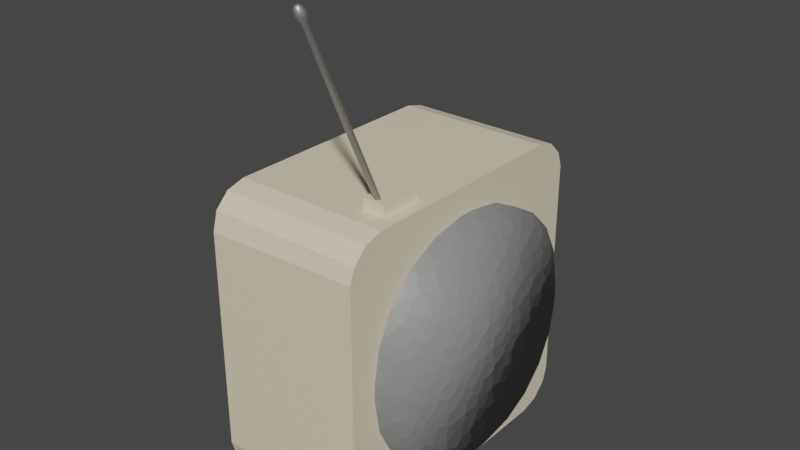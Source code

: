 # Source: radio.blend  (saved by Blender 3.5.10; exported with 4.5.12 LTS)
import bpy
from mathutils import Matrix  # noqa: F401  (used for matrix-valued properties, if any)

bpy.ops.wm.read_factory_settings(use_empty=True)
scene = bpy.context.scene
scene.name = 'Scene'

# ---- collections
col_collection = bpy.data.collections.new('Collection'); scene.collection.children.link(col_collection)

# ---- materials (node trees are filled in below, after node groups)
mat_material = bpy.data.materials.new('Material')
mat_material.alpha_threshold = 0.0
mat_material.use_transparent_shadow = False
mat_material.roughness = 0.5
mat_material.line_color = (0.0, 0.0, 0.0, 1.0)
mat_material_001 = bpy.data.materials.new('Material.001')
mat_material_001.use_transparent_shadow = False
mat_material_002 = bpy.data.materials.new('Material.002')
mat_material_002.use_transparent_shadow = False

# ---- material node trees
mat_material.use_nodes = True; mat_material.node_tree.nodes.clear()
_N = mat_material.node_tree.nodes; _L = mat_material.node_tree.links
n0 = _N.new('ShaderNodeOutputMaterial'); n0.name = 'Material Output'; n0.location = (300, 300)
n1 = _N.new('ShaderNodeBsdfPrincipled'); n1.name = 'Principled BSDF'; n1.location = (10, 300)
n1.distribution = 'GGX'
n1.subsurface_method = 'RANDOM_WALK_SKIN'
n1.inputs[0].default_value = (0.5277, 0.5277, 0.5277, 1.0)
n1.inputs[1].default_value = 0.7638
n1.inputs[3].default_value = 1.45
n1.inputs[27].default_value = (0.0, 0.0, 0.0, 1.0)
n1.inputs[28].default_value = 1.0
_L.new(n1.outputs[0], n0.inputs[0])
n0.is_active_output = True
mat_material_001.use_nodes = True; mat_material_001.node_tree.nodes.clear()
_N = mat_material_001.node_tree.nodes; _L = mat_material_001.node_tree.links
n0 = _N.new('ShaderNodeBsdfPrincipled'); n0.name = 'Principled BSDF'; n0.location = (10, 300)
n0.distribution = 'GGX'
n0.subsurface_method = 'RANDOM_WALK_SKIN'
n0.inputs[0].default_value = (0.8, 0.706, 0.5128, 1.0)
n0.inputs[3].default_value = 1.45
n0.inputs[27].default_value = (0.0, 0.0, 0.0, 1.0)
n0.inputs[28].default_value = 1.0
n1 = _N.new('ShaderNodeOutputMaterial'); n1.name = 'Material Output'; n1.location = (300, 300)
_L.new(n0.outputs[0], n1.inputs[0])
n1.is_active_output = True
mat_material_002.use_nodes = True; mat_material_002.node_tree.nodes.clear()
_N = mat_material_002.node_tree.nodes; _L = mat_material_002.node_tree.links
n0 = _N.new('ShaderNodeBsdfPrincipled'); n0.name = 'Principled BSDF'; n0.location = (10, 300)
n0.distribution = 'GGX'
n0.subsurface_method = 'RANDOM_WALK_SKIN'
n0.inputs[0].default_value = (0.233, 0.233, 0.233, 1.0)
n0.inputs[3].default_value = 1.45
n0.inputs[27].default_value = (0.0, 0.0, 0.0, 1.0)
n0.inputs[28].default_value = 1.0
n1 = _N.new('ShaderNodeOutputMaterial'); n1.name = 'Material Output'; n1.location = (300, 300)
n2 = _N.new('ShaderNodeTexVoronoi'); n2.name = 'Voronoi Texture'; n2.location = (-180, -120)
n2.inputs[2].default_value = 10.7
n3 = _N.new('ShaderNodeNewGeometry'); n3.name = 'Geometry'; n3.location = (-370, -200)
_L.new(n0.outputs[0], n1.inputs[0])
_L.new(n2.outputs[2], n0.inputs[5])
_L.new(n3.outputs[0], n2.inputs[0])
n1.is_active_output = True

# ---- world
world_world = bpy.data.worlds.new('World'); scene.world = world_world
world_world.use_nodes = True; world_world.node_tree.nodes.clear()
_N = world_world.node_tree.nodes; _L = world_world.node_tree.links
n0 = _N.new('ShaderNodeOutputWorld'); n0.name = 'World Output'; n0.location = (300, 300)
n1 = _N.new('ShaderNodeBackground'); n1.name = 'Background'; n1.location = (10, 300)
n1.inputs[0].default_value = (0.05088, 0.05088, 0.05088, 1.0)
_L.new(n1.outputs[0], n0.inputs[0])
n0.is_active_output = True
world_world.color = (0.05088, 0.05088, 0.05088)
world_world.use_sun_shadow = False
world_world.sun_shadow_jitter_overblur = 0.0

# ---- meshes
me_cube = bpy.data.meshes.new('Cube')
me_cube.from_pydata([(0.5236, 0.9075, 0.9097), (0.5236, 0.0535, 0.8196), (0.5236, 0.8196, 0.0535), (0.5236, 0.7872, 0.8768), (0.5236, 0.7164, 0.8605), (0.5236, 0.8148, 0.8558), (0.5236, 0.7842, 0.8331), (0.5236, 0.7361, 0.8147), (0.5236, 0.8347, 0.7565), (0.5236, 0.8025, 0.7523), (0.5236, 0.7535, 0.7561), (0.5236, 0.2892, 0.7787), (0.5236, 0.5023, 0.6714), (0.5236, 0.3144, 0.8424), (0.5236, 0.4697, 0.7896), (0.5236, 0.6064, 0.7077), (0.5236, 0.5647, 0.8617), (0.5236, 0.6313, 0.8021), (0.5236, 0.6914, 0.7458), (0.5236, 0.843, 0.3129), (0.5236, 0.8601, 0.5568), (0.5236, 0.7787, 0.2892), (0.5236, 0.7867, 0.4621), (0.5236, 0.8074, 0.6276), (0.5236, 0.6714, 0.5023), (0.5236, 0.7139, 0.6052), (0.5236, 0.7495, 0.6883), (0.5236, 0.8196, -0.0535), (0.5236, 0.0535, -0.8196), (0.5236, 0.9075, -0.9098), (0.5236, 0.7787, -0.2892), (0.5236, 0.6714, -0.5023), (0.5236, 0.843, -0.3129), (0.5236, 0.791, -0.4634), (0.5236, 0.7157, -0.6057), (0.5236, 0.8601, -0.5568), (0.5236, 0.8082, -0.6278), (0.5236, 0.7496, -0.6884), (0.5236, 0.3144, -0.8424), (0.5236, 0.5647, -0.8617), (0.5236, 0.2892, -0.7787), (0.5236, 0.4681, -0.7851), (0.5236, 0.6311, -0.8012), (0.5236, 0.5023, -0.6714), (0.5236, 0.6059, -0.706), (0.5236, 0.6913, -0.7458), (0.5236, 0.8148, -0.8561), (0.5236, 0.8348, -0.7567), (0.5236, 0.7872, -0.8768), (0.5236, 0.7818, -0.8351), (0.5236, 0.8019, -0.7536), (0.5236, 0.7163, -0.8605), (0.5236, 0.7349, -0.8154), (0.5236, 0.7535, -0.7562), (0.5236, -0.8196, 0.0535), (0.5236, -0.0535, 0.8196), (0.5236, -0.9075, 0.9098), (0.5236, -0.7787, 0.2892), (0.5236, -0.6714, 0.5023), (0.5236, -0.843, 0.3129), (0.5236, -0.791, 0.4634), (0.5236, -0.7157, 0.6057), (0.5236, -0.8601, 0.5568), (0.5236, -0.8082, 0.6278), (0.5236, -0.7496, 0.6884), (0.5236, -0.3144, 0.8424), (0.5236, -0.5647, 0.8617), (0.5236, -0.2892, 0.7787), (0.5236, -0.4681, 0.7851), (0.5236, -0.6311, 0.8012), (0.5236, -0.5023, 0.6714), (0.5236, -0.6059, 0.706), (0.5236, -0.6913, 0.7458), (0.5236, -0.8148, 0.8561), (0.5236, -0.8348, 0.7567), (0.5236, -0.7872, 0.8768), (0.5236, -0.7818, 0.8351), (0.5236, -0.8019, 0.7536), (0.5236, -0.7163, 0.8605), (0.5236, -0.7349, 0.8154), (0.5236, -0.7535, 0.7562), (0.5236, -0.9075, -0.9097), (0.5236, -0.0535, -0.8196), (0.5236, -0.8196, -0.0535), (0.5236, -0.7872, -0.8768), (0.5236, -0.7164, -0.8605), (0.5236, -0.8148, -0.8558), (0.5236, -0.7842, -0.8331), (0.5236, -0.7361, -0.8147), (0.5236, -0.8347, -0.7565), (0.5236, -0.8025, -0.7523), (0.5236, -0.7535, -0.7561), (0.5236, -0.2892, -0.7787), (0.5236, -0.5023, -0.6714), (0.5236, -0.3144, -0.8424), (0.5236, -0.4697, -0.7896), (0.5236, -0.6064, -0.7077), (0.5236, -0.5647, -0.8617), (0.5236, -0.6313, -0.8021), (0.5236, -0.6914, -0.7458), (0.5236, -0.843, -0.3129), (0.5236, -0.8601, -0.5568), (0.5236, -0.7787, -0.2892), (0.5236, -0.7867, -0.4621), (0.5236, -0.8074, -0.6276), (0.5236, -0.6714, -0.5023), (0.5236, -0.7139, -0.6052), (0.5236, -0.7495, -0.6883), (0.705, 0.6081, 0.4566), (0.6536, 0.6714, 0.5023), (0.6536, 0.5023, 0.6714), (0.705, 0.4566, 0.6081), (0.705, 0.2647, 0.7047), (0.6536, 0.2892, 0.7787), (0.6536, 0.0535, 0.8196), (0.705, 0.04686, 0.7425), (0.705, 0.7047, 0.2647), (0.6536, 0.7787, 0.2892), (0.705, 0.7425, 0.04686), (0.6536, 0.8196, 0.0535), (0.6536, 0.8196, -0.0535), (0.705, 0.7425, -0.04686), (0.6536, 0.7787, -0.2892), (0.705, 0.7047, -0.2647), (0.6536, 0.6714, -0.5023), (0.705, 0.6081, -0.4566), (0.705, 0.4566, -0.6081), (0.6536, 0.5023, -0.6714), (0.6536, 0.2892, -0.7787), (0.705, 0.2647, -0.7047), (0.705, 0.04686, -0.7425), (0.6536, 0.0535, -0.8196), (0.6536, -0.8196, 0.0535), (0.705, -0.7425, 0.04686), (0.705, -0.7047, 0.2647), (0.6536, -0.7787, 0.2892), (0.705, -0.6081, 0.4566), (0.6536, -0.6714, 0.5023), (0.705, -0.4566, 0.6081), (0.6536, -0.5023, 0.6714), (0.6536, -0.2892, 0.7787), (0.705, -0.2647, 0.7047), (0.705, -0.04686, 0.7425), (0.6536, -0.0535, 0.8196), (0.6536, -0.0535, -0.8196), (0.705, -0.04686, -0.7425), (0.705, -0.2647, -0.7047), (0.6536, -0.2892, -0.7787), (0.705, -0.4566, -0.6081), (0.6536, -0.5023, -0.6714), (0.705, -0.6081, -0.4566), (0.6536, -0.6714, -0.5023), (0.6536, -0.7787, -0.2892), (0.705, -0.7047, -0.2647), (0.705, -0.7425, -0.04686), (0.6536, -0.8196, -0.0535), (0.2811, -0.3299, 1.0), (-0.5236, 1.0, 0.7466), (-0.5236, 0.8733, 0.9661), (-0.5236, 0.9661, 0.8733), (-0.5236, 1.0, -0.7466), (-0.5236, 0.7466, -1.0), (-0.5236, 0.9661, -0.8733), (-0.5236, 0.8733, -0.9661), (-0.5236, -1.0, 0.7466), (0.2811, -0.6185, 1.0), (-0.5236, -0.9661, 0.8733), (-0.5236, -0.8733, 0.9661), (-0.5236, -0.7466, -1.0), (-0.5236, -1.0, -0.7466), (-0.5236, -0.8733, -0.9661), (-0.5236, -0.9661, -0.8733), (0.5236, 1.0, 0.7749), (0.4282, -0.3299, 1.0), (0.5236, 0.9075, 0.9097), (0.5236, 0.9661, 0.8756), (0.5236, 0.8733, 0.9661), (0.5236, 0.7466, -1.001), (0.5236, 1.0, -0.775), (0.5236, 0.9075, -0.9098), (0.5236, 0.8733, -0.9661), (0.5236, 0.9661, -0.8756), (0.4282, -0.6185, 1.0), (0.5236, -1.0, 0.775), (0.5236, -0.9075, 0.9098), (0.5236, -0.8733, 0.9661), (0.5236, -0.9661, 0.8756), (0.5236, -1.0, -0.7749), (0.5236, -0.7466, -1.001), (0.5236, -0.9075, -0.9097), (0.5236, -0.9661, -0.8755), (0.5236, -0.8733, -0.9661), (0.5236, -0.7466, 1.001), (-0.5236, -0.7466, 1.0), (-0.5236, 0.7466, 1.0), (0.5236, 0.7466, 1.001), (0.4282, -0.6185, 1.075), (0.2811, -0.6185, 1.075), (0.2811, -0.3299, 1.075), (0.4282, -0.3299, 1.075), (0.3537, -0.5613, 1.071), (0.367, -1.121, 2.26), (0.3577, -0.5617, 1.071), (0.371, -1.121, 2.259), (0.3615, -0.5629, 1.071), (0.3748, -1.122, 2.259), (0.3651, -0.5648, 1.071), (0.3783, -1.124, 2.258), (0.3681, -0.5673, 1.071), (0.3814, -1.126, 2.257), (0.3707, -0.5704, 1.071), (0.384, -1.129, 2.256), (0.3726, -0.5739, 1.071), (0.3859, -1.133, 2.255), (0.3737, -0.5777, 1.071), (0.387, -1.136, 2.254), (0.3741, -0.5817, 1.071), (0.3874, -1.14, 2.252), (0.3737, -0.5857, 1.071), (0.387, -1.144, 2.251), (0.3726, -0.5895, 1.071), (0.3859, -1.147, 2.249), (0.3707, -0.593, 1.071), (0.384, -1.15, 2.248), (0.3681, -0.5961, 1.071), (0.3814, -1.153, 2.247), (0.3651, -0.5987, 1.071), (0.3783, -1.156, 2.246), (0.3615, -0.6005, 1.071), (0.3748, -1.157, 2.245), (0.3577, -0.6017, 1.071), (0.371, -1.158, 2.245), (0.3537, -0.6021, 1.071), (0.367, -1.159, 2.245), (0.3498, -0.6017, 1.071), (0.363, -1.158, 2.245), (0.3459, -0.6005, 1.071), (0.3592, -1.157, 2.245), (0.3424, -0.5987, 1.071), (0.3557, -1.156, 2.246), (0.3393, -0.5961, 1.071), (0.3526, -1.153, 2.247), (0.3368, -0.593, 1.071), (0.3501, -1.15, 2.248), (0.3349, -0.5895, 1.071), (0.3482, -1.147, 2.249), (0.3337, -0.5857, 1.071), (0.347, -1.144, 2.251), (0.3333, -0.5817, 1.071), (0.3466, -1.14, 2.252), (0.3337, -0.5777, 1.071), (0.347, -1.136, 2.254), (0.3349, -0.5739, 1.071), (0.3482, -1.133, 2.255), (0.3368, -0.5704, 1.071), (0.3501, -1.129, 2.256), (0.3393, -0.5673, 1.071), (0.3526, -1.126, 2.257), (0.3424, -0.5648, 1.071), (0.3557, -1.124, 2.258), (0.3459, -0.5629, 1.071), (0.3592, -1.122, 2.259), (0.3498, -0.5617, 1.071), (0.363, -1.121, 2.259), (0.3661, -1.083, 2.18), (0.3701, -1.084, 2.18), (0.3739, -1.085, 2.179), (0.3775, -1.087, 2.179), (0.3805, -1.089, 2.178), (0.3831, -1.092, 2.177), (0.385, -1.095, 2.176), (0.3861, -1.099, 2.174), (0.3865, -1.102, 2.173), (0.3861, -1.106, 2.172), (0.385, -1.11, 2.17), (0.3831, -1.113, 2.169), (0.3805, -1.116, 2.168), (0.3775, -1.118, 2.167), (0.3739, -1.12, 2.167), (0.3701, -1.121, 2.166), (0.3661, -1.122, 2.166), (0.3622, -1.121, 2.166), (0.3583, -1.12, 2.167), (0.3548, -1.118, 2.167), (0.3517, -1.116, 2.168), (0.3492, -1.113, 2.169), (0.3473, -1.11, 2.17), (0.3461, -1.106, 2.172), (0.3457, -1.102, 2.173), (0.3461, -1.099, 2.174), (0.3473, -1.095, 2.176), (0.3492, -1.092, 2.177), (0.3517, -1.089, 2.178), (0.3548, -1.087, 2.179), (0.3583, -1.085, 2.179), (0.3622, -1.084, 2.18), (0.3668, -1.101, 2.239), (0.3664, -1.086, 2.207), (0.3666, -1.092, 2.224), (0.3721, -1.087, 2.206), (0.3725, -1.102, 2.239), (0.3727, -1.092, 2.223), (0.3775, -1.088, 2.206), (0.3779, -1.103, 2.238), (0.3787, -1.094, 2.223), (0.3825, -1.091, 2.205), (0.383, -1.106, 2.237), (0.3841, -1.097, 2.222), (0.3869, -1.094, 2.204), (0.3874, -1.109, 2.236), (0.3889, -1.1, 2.22), (0.3906, -1.098, 2.202), (0.391, -1.114, 2.234), (0.3928, -1.105, 2.219), (0.3933, -1.103, 2.2), (0.3937, -1.118, 2.232), (0.3957, -1.11, 2.217), (0.3949, -1.108, 2.198), (0.3953, -1.123, 2.231), (0.3975, -1.115, 2.215), (0.3955, -1.114, 2.197), (0.3958, -1.129, 2.229), (0.3981, -1.121, 2.213), (0.395, -1.119, 2.195), (0.3953, -1.134, 2.227), (0.3975, -1.127, 2.21), (0.3933, -1.124, 2.193), (0.3936, -1.139, 2.225), (0.3957, -1.132, 2.208), (0.3906, -1.129, 2.191), (0.3909, -1.144, 2.223), (0.3928, -1.138, 2.206), (0.387, -1.133, 2.189), (0.3873, -1.148, 2.222), (0.3889, -1.142, 2.205), (0.3826, -1.136, 2.188), (0.3829, -1.151, 2.22), (0.3841, -1.146, 2.203), (0.3776, -1.139, 2.187), (0.3778, -1.154, 2.219), (0.3786, -1.148, 2.202), (0.3721, -1.14, 2.187), (0.3724, -1.155, 2.219), (0.3727, -1.15, 2.202), (0.3664, -1.141, 2.186), (0.3668, -1.156, 2.219), (0.3666, -1.151, 2.202), (0.3607, -1.14, 2.187), (0.3611, -1.155, 2.219), (0.3604, -1.15, 2.202), (0.3552, -1.139, 2.187), (0.3557, -1.154, 2.219), (0.3545, -1.148, 2.202), (0.3502, -1.136, 2.188), (0.3506, -1.151, 2.22), (0.3491, -1.146, 2.203), (0.3458, -1.133, 2.189), (0.3462, -1.148, 2.221), (0.3443, -1.142, 2.205), (0.3422, -1.129, 2.191), (0.3426, -1.144, 2.223), (0.3403, -1.138, 2.206), (0.3395, -1.124, 2.193), (0.3399, -1.139, 2.225), (0.3374, -1.132, 2.208), (0.3379, -1.119, 2.195), (0.3382, -1.134, 2.227), (0.3356, -1.127, 2.21), (0.3373, -1.114, 2.196), (0.3376, -1.129, 2.229), (0.335, -1.121, 2.213), (0.3379, -1.108, 2.198), (0.3382, -1.123, 2.231), (0.3356, -1.115, 2.215), (0.3395, -1.103, 2.2), (0.3398, -1.118, 2.232), (0.3374, -1.11, 2.217), (0.3422, -1.098, 2.202), (0.3425, -1.114, 2.234), (0.3403, -1.105, 2.219), (0.3459, -1.094, 2.204), (0.3461, -1.109, 2.236), (0.3443, -1.1, 2.22), (0.3503, -1.091, 2.205), (0.3505, -1.106, 2.237), (0.349, -1.097, 2.222), (0.3553, -1.088, 2.206), (0.3556, -1.103, 2.238), (0.3545, -1.094, 2.223), (0.3607, -1.087, 2.206), (0.3611, -1.102, 2.238), (0.3604, -1.092, 2.223), (0.3684, -1.137, 2.264), (0.367, -1.137, 2.264), (0.3698, -1.137, 2.264), (0.3711, -1.138, 2.264), (0.3722, -1.139, 2.264), (0.3731, -1.14, 2.263), (0.3738, -1.141, 2.263), (0.3742, -1.142, 2.262), (0.3743, -1.144, 2.262), (0.3742, -1.145, 2.261), (0.3738, -1.146, 2.261), (0.3731, -1.147, 2.26), (0.3722, -1.148, 2.26), (0.3711, -1.149, 2.259), (0.3698, -1.15, 2.259), (0.3684, -1.15, 2.259), (0.367, -1.15, 2.259), (0.3656, -1.15, 2.259), (0.3642, -1.15, 2.259), (0.363, -1.149, 2.259), (0.3619, -1.148, 2.26), (0.3609, -1.147, 2.26), (0.3603, -1.146, 2.261), (0.3599, -1.145, 2.261), (0.3597, -1.144, 2.262), (0.3599, -1.142, 2.262), (0.3603, -1.141, 2.263), (0.3609, -1.14, 2.263), (0.3619, -1.139, 2.264), (0.363, -1.138, 2.264), (0.3642, -1.137, 2.264), (0.3656, -1.137, 2.264)], [], [(161, 177, 188, 168), (0, 5, 8, 20, 19, 2, 27, 32, 35, 47, 46, 29, 179, 178, 172, 174), (156, 165, 197, 198), (187, 183, 164, 169), (29, 48, 51, 39, 38, 28, 82, 94, 97, 85, 84, 81, 189, 188, 177, 179), (168, 170, 171, 169, 164, 166, 167, 193, 194, 158, 159, 157, 160, 162, 163, 161), (58, 57, 135, 137), (21, 24, 109, 117), (81, 86, 89, 101, 100, 83, 54, 59, 62, 74, 73, 56, 184, 183, 187, 189), (0, 3, 6, 5), (3, 4, 7, 6), (4, 16, 17, 7), (5, 6, 9, 8), (6, 7, 10, 9), (7, 17, 18, 10), (1, 11, 14, 13), (11, 12, 15, 14), (12, 24, 25, 15), (13, 14, 17, 16), (14, 15, 18, 17), (15, 25, 26, 18), (2, 19, 22, 21), (19, 20, 23, 22), (20, 8, 9, 23), (21, 22, 25, 24), (22, 23, 26, 25), (23, 9, 10, 26), (10, 18, 26), (27, 30, 33, 32), (30, 31, 34, 33), (31, 43, 44, 34), (32, 33, 36, 35), (33, 34, 37, 36), (34, 44, 45, 37), (28, 38, 41, 40), (38, 39, 42, 41), (39, 51, 52, 42), (40, 41, 44, 43), (41, 42, 45, 44), (42, 52, 53, 45), (29, 46, 49, 48), (46, 47, 50, 49), (47, 35, 36, 50), (48, 49, 52, 51), (49, 50, 53, 52), (50, 36, 37, 53), (37, 45, 53), (54, 57, 60, 59), (57, 58, 61, 60), (58, 70, 71, 61), (59, 60, 63, 62), (60, 61, 64, 63), (61, 71, 72, 64), (55, 65, 68, 67), (65, 66, 69, 68), (66, 78, 79, 69), (67, 68, 71, 70), (68, 69, 72, 71), (69, 79, 80, 72), (56, 73, 76, 75), (73, 74, 77, 76), (74, 62, 63, 77), (75, 76, 79, 78), (76, 77, 80, 79), (77, 63, 64, 80), (64, 72, 80), (81, 84, 87, 86), (84, 85, 88, 87), (85, 97, 98, 88), (86, 87, 90, 89), (87, 88, 91, 90), (88, 98, 99, 91), (82, 92, 95, 94), (92, 93, 96, 95), (93, 105, 106, 96), (94, 95, 98, 97), (95, 96, 99, 98), (96, 106, 107, 99), (83, 100, 103, 102), (100, 101, 104, 103), (101, 89, 90, 104), (102, 103, 106, 105), (103, 104, 107, 106), (104, 90, 91, 107), (91, 99, 107), (56, 75, 78, 66, 65, 55, 1, 13, 16, 4, 3, 0, 174, 195, 192, 184), (40, 43, 127, 128), (105, 93, 149, 151), (67, 70, 139, 140), (31, 30, 122, 124), (130, 129, 126, 125, 123, 121, 118, 116, 108, 111, 112, 115, 142, 141, 138, 136, 134, 133, 154, 153, 150, 148, 146, 145), (54, 83, 155, 132), (27, 2, 119, 120), (82, 28, 131, 144), (1, 55, 143, 114), (30, 27, 120, 122), (92, 82, 144, 147), (102, 105, 151, 152), (12, 11, 113, 110), (43, 31, 124, 127), (93, 92, 147, 149), (70, 58, 137, 139), (57, 54, 132, 135), (28, 40, 128, 131), (83, 102, 152, 155), (55, 67, 140, 143), (11, 1, 114, 113), (2, 21, 117, 119), (125, 126, 127, 124), (111, 108, 109, 110), (123, 125, 124, 122), (108, 116, 117, 109), (121, 123, 122, 120), (116, 118, 119, 117), (115, 112, 113, 114), (112, 111, 110, 113), (129, 130, 131, 128), (126, 129, 128, 127), (133, 134, 135, 132), (134, 136, 137, 135), (136, 138, 139, 137), (141, 142, 143, 140), (138, 141, 140, 139), (145, 146, 147, 144), (146, 148, 149, 147), (148, 150, 151, 149), (153, 154, 155, 152), (150, 153, 152, 151), (118, 121, 120, 119), (144, 131, 130, 145), (114, 143, 142, 115), (132, 155, 154, 133), (24, 12, 110, 109), (172, 175, 174), (175, 176, 174), (176, 195, 174), (177, 180, 179), (180, 181, 179), (181, 178, 179), (192, 185, 184), (185, 186, 184), (186, 183, 184), (187, 190, 189), (190, 191, 189), (191, 188, 189), (177, 161, 163, 180), (180, 163, 162, 181), (181, 162, 160, 178), (192, 193, 167, 185), (185, 167, 166, 186), (186, 166, 164, 183), (168, 188, 191, 170), (170, 191, 190, 171), (171, 190, 187, 169), (194, 195, 176, 158), (158, 176, 175, 159), (159, 175, 172, 157), (160, 157, 172, 178), (182, 165, 193, 192), (156, 173, 195, 194), (165, 156, 194, 193), (173, 182, 192, 195), (199, 198, 197, 196), (165, 182, 196, 197), (182, 173, 199, 196), (173, 156, 198, 199), (295, 389, 297, 264), (266, 302, 305, 267), (267, 305, 308, 268), (268, 308, 311, 269), (269, 311, 314, 270), (270, 314, 317, 271), (271, 317, 320, 272), (272, 320, 323, 273), (273, 323, 326, 274), (274, 326, 329, 275), (275, 329, 332, 276), (276, 332, 335, 277), (277, 335, 338, 278), (278, 338, 341, 279), (279, 341, 344, 280), (280, 344, 347, 281), (281, 347, 350, 282), (282, 350, 353, 283), (283, 353, 356, 284), (284, 356, 359, 285), (285, 359, 362, 286), (286, 362, 365, 287), (287, 365, 368, 288), (288, 368, 371, 289), (289, 371, 374, 290), (290, 374, 377, 291), (291, 377, 380, 292), (292, 380, 383, 293), (293, 383, 386, 294), (294, 386, 389, 295), (221, 219, 401, 402), (264, 297, 299, 265), (200, 202, 204, 206, 208, 210, 212, 214, 216, 218, 220, 222, 224, 226, 228, 230, 232, 234, 236, 238, 240, 242, 244, 246, 248, 250, 252, 254, 256, 258, 260, 262), (262, 295, 264, 200), (260, 294, 295, 262), (258, 293, 294, 260), (256, 292, 293, 258), (254, 291, 292, 256), (252, 290, 291, 254), (250, 289, 290, 252), (248, 288, 289, 250), (246, 287, 288, 248), (244, 286, 287, 246), (242, 285, 286, 244), (240, 284, 285, 242), (238, 283, 284, 240), (236, 282, 283, 238), (234, 281, 282, 236), (232, 280, 281, 234), (230, 279, 280, 232), (228, 278, 279, 230), (226, 277, 278, 228), (224, 276, 277, 226), (222, 275, 276, 224), (220, 274, 275, 222), (218, 273, 274, 220), (216, 272, 273, 218), (214, 271, 272, 216), (212, 270, 271, 214), (210, 269, 270, 212), (208, 268, 269, 210), (206, 267, 268, 208), (204, 266, 267, 206), (202, 265, 266, 204), (200, 264, 265, 202), (265, 299, 302, 266), (387, 261, 263, 390), (384, 259, 261, 387), (381, 257, 259, 384), (378, 255, 257, 381), (375, 253, 255, 378), (372, 251, 253, 375), (369, 249, 251, 372), (366, 247, 249, 369), (363, 245, 247, 366), (360, 243, 245, 363), (357, 241, 243, 360), (354, 239, 241, 357), (351, 237, 239, 354), (348, 235, 237, 351), (345, 233, 235, 348), (342, 231, 233, 345), (339, 229, 231, 342), (336, 227, 229, 339), (333, 225, 227, 336), (330, 223, 225, 333), (327, 221, 223, 330), (324, 219, 221, 327), (321, 217, 219, 324), (318, 215, 217, 321), (315, 213, 215, 318), (312, 211, 213, 315), (309, 209, 211, 312), (306, 207, 209, 309), (303, 205, 207, 306), (300, 203, 205, 303), (296, 201, 203, 300), (390, 296, 298, 391), (391, 298, 297, 389), (387, 390, 391, 388), (388, 391, 389, 386), (384, 387, 388, 385), (385, 388, 386, 383), (381, 384, 385, 382), (382, 385, 383, 380), (378, 381, 382, 379), (379, 382, 380, 377), (375, 378, 379, 376), (376, 379, 377, 374), (372, 375, 376, 373), (373, 376, 374, 371), (369, 372, 373, 370), (370, 373, 371, 368), (366, 369, 370, 367), (367, 370, 368, 365), (363, 366, 367, 364), (364, 367, 365, 362), (360, 363, 364, 361), (361, 364, 362, 359), (357, 360, 361, 358), (358, 361, 359, 356), (354, 357, 358, 355), (355, 358, 356, 353), (351, 354, 355, 352), (352, 355, 353, 350), (348, 351, 352, 349), (349, 352, 350, 347), (345, 348, 349, 346), (346, 349, 347, 344), (342, 345, 346, 343), (343, 346, 344, 341), (339, 342, 343, 340), (340, 343, 341, 338), (336, 339, 340, 337), (337, 340, 338, 335), (333, 336, 337, 334), (334, 337, 335, 332), (330, 333, 334, 331), (331, 334, 332, 329), (327, 330, 331, 328), (328, 331, 329, 326), (324, 327, 328, 325), (325, 328, 326, 323), (321, 324, 325, 322), (322, 325, 323, 320), (318, 321, 322, 319), (319, 322, 320, 317), (315, 318, 319, 316), (316, 319, 317, 314), (312, 315, 316, 313), (313, 316, 314, 311), (309, 312, 313, 310), (310, 313, 311, 308), (306, 309, 310, 307), (307, 310, 308, 305), (303, 306, 307, 304), (304, 307, 305, 302), (300, 303, 304, 301), (301, 304, 302, 299), (296, 300, 301, 298), (298, 301, 299, 297), (390, 263, 201, 296), (392, 393, 423, 422, 421, 420, 419, 418, 417, 416, 415, 414, 413, 412, 411, 410, 409, 408, 407, 406, 405, 404, 403, 402, 401, 400, 399, 398, 397, 396, 395, 394), (239, 237, 410, 411), (257, 255, 419, 420), (213, 211, 397, 398), (231, 229, 406, 407), (249, 247, 415, 416), (205, 203, 392, 394), (223, 221, 402, 403), (241, 239, 411, 412), (259, 257, 420, 421), (215, 213, 398, 399), (233, 231, 407, 408), (251, 249, 416, 417), (207, 205, 394, 395), (225, 223, 403, 404), (243, 241, 412, 413), (261, 259, 421, 422), (217, 215, 399, 400), (235, 233, 408, 409), (253, 251, 417, 418), (209, 207, 395, 396), (227, 225, 404, 405), (245, 243, 413, 414), (263, 261, 422, 423), (219, 217, 400, 401), (237, 235, 409, 410), (255, 253, 418, 419), (211, 209, 396, 397), (229, 227, 405, 406), (247, 245, 414, 415), (201, 263, 423, 393), (203, 201, 393, 392)])
me_cube.polygons.foreach_set('use_smooth', [0, 0, 0, 0, 0, 0, 1, 1, 0, 0, 0, 0, 0, 0, 0, 0, 0, 0, 0, 0, 0, 0, 0, 0, 0, 0, 0, 0, 0, 0, 0, 0, 0, 0, 0, 0, 0, 0, 0, 0, 0, 0, 0, 0, 0, 0, 0, 0, 0, 0, 0, 0, 0, 0, 0, 0, 0, 0, 0, 0, 0, 0, 0, 0, 0, 0, 0, 0, 0, 0, 0, 0, 0, 0, 0, 0, 0, 0, 0, 0, 0, 0, 0, 0, 0, 0, 1, 1, 1, 1, 1, 1, 1, 1, 1, 1, 1, 1, 1, 1, 1, 1, 1, 1, 1, 1, 1, 1, 1, 1, 1, 1, 1, 1, 1, 1, 1, 1, 1, 1, 1, 1, 1, 1, 1, 1, 1, 1, 1, 1, 1, 1, 1, 0, 0, 0, 0, 0, 0, 0, 0, 0, 0, 0, 0, 0, 0, 0, 0, 0, 0, 0, 0, 0, 0, 0, 0, 0, 0, 0, 0, 0, 0, 0, 0, 0, 1, 1, 1, 1, 1, 1, 1, 1, 1, 1, 1, 1, 1, 1, 1, 1, 1, 1, 1, 1, 1, 1, 1, 1, 1, 1, 1, 1, 1, 1, 1, 1, 0, 1, 1, 1, 1, 1, 1, 1, 1, 1, 1, 1, 1, 1, 1, 1, 1, 1, 1, 1, 1, 1, 1, 1, 1, 1, 1, 1, 1, 1, 1, 1, 1, 1, 1, 1, 1, 1, 1, 1, 1, 1, 1, 1, 1, 1, 1, 1, 1, 1, 1, 1, 1, 1, 1, 1, 1, 1, 1, 1, 1, 1, 1, 1, 1, 1, 1, 1, 1, 1, 1, 1, 1, 1, 1, 1, 1, 1, 1, 1, 1, 1, 1, 1, 1, 1, 1, 1, 1, 1, 1, 1, 1, 1, 1, 1, 1, 1, 1, 1, 1, 1, 1, 1, 1, 1, 1, 1, 1, 1, 1, 1, 1, 1, 1, 1, 1, 1, 1, 1, 1, 1, 1, 1, 1, 1, 1, 1, 1, 1, 1, 1, 1, 1, 1, 1, 1, 1, 1, 1, 1, 1, 1, 1, 1, 1, 1, 1, 1, 1, 1, 1, 1, 1, 1, 1, 1, 1, 1, 1, 1, 1])
me_cube.polygons.foreach_set('material_index', [1, 1, 1, 1, 1, 1, 2, 2, 1, 1, 1, 1, 1, 1, 1, 1, 1, 1, 1, 1, 1, 1, 1, 1, 1, 1, 1, 1, 1, 1, 1, 1, 1, 1, 1, 1, 1, 1, 1, 1, 1, 1, 1, 1, 1, 1, 1, 1, 1, 1, 1, 1, 1, 1, 1, 1, 1, 1, 1, 1, 1, 1, 1, 1, 1, 1, 1, 1, 1, 1, 1, 1, 1, 1, 1, 1, 1, 1, 1, 1, 1, 1, 1, 1, 1, 1, 2, 2, 2, 2, 2, 2, 2, 2, 2, 2, 2, 2, 2, 2, 2, 2, 2, 2, 2, 2, 2, 2, 2, 2, 2, 2, 2, 2, 2, 2, 2, 2, 2, 2, 2, 2, 2, 2, 2, 2, 2, 2, 2, 2, 2, 2, 2, 1, 1, 1, 1, 1, 1, 1, 1, 1, 1, 1, 1, 1, 1, 1, 1, 1, 1, 1, 1, 1, 1, 1, 1, 1, 1, 1, 1, 1, 1, 1, 1, 1, 0, 0, 0, 0, 0, 0, 0, 0, 0, 0, 0, 0, 0, 0, 0, 0, 0, 0, 0, 0, 0, 0, 0, 0, 0, 0, 0, 0, 0, 0, 0, 0, 1, 0, 0, 0, 0, 0, 0, 0, 0, 0, 0, 0, 0, 0, 0, 0, 0, 0, 0, 0, 0, 0, 0, 0, 0, 0, 0, 0, 0, 0, 0, 0, 0, 0, 0, 0, 0, 0, 0, 0, 0, 0, 0, 0, 0, 0, 0, 0, 0, 0, 0, 0, 0, 0, 0, 0, 0, 0, 0, 0, 0, 0, 0, 0, 0, 0, 0, 0, 0, 0, 0, 0, 0, 0, 0, 0, 0, 0, 0, 0, 0, 0, 0, 0, 0, 0, 0, 0, 0, 0, 0, 0, 0, 0, 0, 0, 0, 0, 0, 0, 0, 0, 0, 0, 0, 0, 0, 0, 0, 0, 0, 0, 0, 0, 0, 0, 0, 0, 0, 0, 0, 0, 0, 0, 0, 0, 0, 0, 0, 0, 0, 0, 0, 0, 0, 0, 0, 0, 0, 0, 0, 0, 0, 0, 0, 0, 0, 0, 0, 0, 0, 0, 0, 0, 0, 0, 0, 0, 0, 0, 0, 0])
_uv = me_cube.uv_layers.new(name='UVMap')
_uv.uv.foreach_set('vector', [0.125, 0.5317, 0.375, 0.5317, 0.375, 0.7183, 0.125, 0.7183, 0.6074, 0.5176, 0.5996, 0.5225, 0.5868, 0.5271, 0.5648, 0.5307, 0.5349, 0.5329, 0.506, 0.5338, 0.494, 0.5338, 0.4651, 0.5329, 0.4352, 0.5307, 0.4132, 0.5271, 0.4004, 0.5225, 0.3926, 0.5176, 0.3926, 0.5176, 0.4067, 0.5, 0.5933, 0.5, 0.6074, 0.5176, 0.8053, 0.5682, 0.8053, 0.6818, 0.8053, 0.6818, 0.8053, 0.5682, 0.4067, 0.75, 0.5933, 0.75, 0.5933, 1.0, 0.4067, 1.0, 0.3926, 0.5176, 0.3975, 0.5254, 0.4021, 0.5382, 0.4057, 0.5602, 0.4079, 0.5901, 0.4088, 0.619, 0.4088, 0.631, 0.4079, 0.6599, 0.4057, 0.6898, 0.4021, 0.7118, 0.3975, 0.7246, 0.3926, 0.7324, 0.3926, 0.7324, 0.375, 0.7183, 0.375, 0.5317, 0.3926, 0.5176, 0.375, 0.03167, 0.3792, 0.01584, 0.3908, 0.004243, 0.4067, 0.0, 0.5933, 0.0, 0.6092, 0.004243, 0.6208, 0.01584, 0.625, 0.03167, 0.625, 0.2183, 0.6208, 0.2342, 0.6092, 0.2458, 0.5933, 0.25, 0.4067, 0.25, 0.3908, 0.2458, 0.3792, 0.2342, 0.375, 0.2183, 0.5559, 0.6997, 0.5322, 0.7117, 0.5322, 0.7117, 0.5559, 0.6997, 0.5326, 0.535, 0.5579, 0.5382, 0.5579, 0.5382, 0.5326, 0.535, 0.3926, 0.7324, 0.4004, 0.7275, 0.4132, 0.7229, 0.4352, 0.7193, 0.4651, 0.7171, 0.494, 0.7162, 0.506, 0.7162, 0.5349, 0.7171, 0.5648, 0.7193, 0.5868, 0.7229, 0.5996, 0.7275, 0.6074, 0.7324, 0.6074, 0.7324, 0.5933, 0.75, 0.4067, 0.75, 0.3926, 0.7324, 0.6074, 0.5176, 0.6025, 0.5254, 0.5977, 0.5273, 0.5996, 0.5225, 0.6025, 0.5254, 0.5979, 0.5382, 0.5948, 0.5361, 0.5976, 0.5271, 0.5979, 0.5382, 0.5943, 0.5602, 0.5924, 0.5513, 0.5948, 0.5361, 0.6012, 0.5209, 0.5976, 0.5271, 0.5924, 0.527, 0.5935, 0.5211, 0.5977, 0.5273, 0.5948, 0.5361, 0.5916, 0.5334, 0.5887, 0.5302, 0.5948, 0.5361, 0.5924, 0.5513, 0.5912, 0.5441, 0.5916, 0.5334, 0.5912, 0.619, 0.5867, 0.5928, 0.5912, 0.5717, 0.5921, 0.5901, 0.5867, 0.5928, 0.5747, 0.5691, 0.581, 0.5563, 0.5898, 0.5717, 0.5747, 0.5691, 0.5559, 0.5503, 0.5686, 0.5442, 0.581, 0.5563, 0.5944, 0.5898, 0.5898, 0.5717, 0.5958, 0.5502, 0.6029, 0.5575, 0.5912, 0.5717, 0.581, 0.5563, 0.5912, 0.5441, 0.5924, 0.5513, 0.581, 0.5563, 0.5686, 0.5442, 0.5809, 0.5338, 0.5912, 0.5441, 0.506, 0.5338, 0.5349, 0.5329, 0.5531, 0.5338, 0.5322, 0.5383, 0.5349, 0.5329, 0.5648, 0.5307, 0.5737, 0.5326, 0.5534, 0.5343, 0.5648, 0.5307, 0.5868, 0.5271, 0.5887, 0.5302, 0.5737, 0.5326, 0.5326, 0.535, 0.5534, 0.5343, 0.5702, 0.5366, 0.5579, 0.5382, 0.5531, 0.5338, 0.5737, 0.5326, 0.5809, 0.5338, 0.5686, 0.5442, 0.5737, 0.5326, 0.5887, 0.5302, 0.5916, 0.5334, 0.5809, 0.5338, 0.5916, 0.5334, 0.5903, 0.5434, 0.5809, 0.5372, 0.494, 0.5338, 0.4678, 0.5383, 0.4467, 0.5338, 0.4651, 0.5329, 0.4678, 0.5383, 0.4441, 0.5503, 0.4313, 0.544, 0.4467, 0.5352, 0.4441, 0.5503, 0.4253, 0.5691, 0.4192, 0.5564, 0.4313, 0.544, 0.4648, 0.5306, 0.4467, 0.5352, 0.4252, 0.5292, 0.4325, 0.5221, 0.4467, 0.5338, 0.4313, 0.544, 0.4191, 0.5338, 0.4263, 0.5326, 0.4313, 0.544, 0.4192, 0.5564, 0.4088, 0.5441, 0.4191, 0.5338, 0.4088, 0.619, 0.4079, 0.5901, 0.4088, 0.5719, 0.4133, 0.5928, 0.4079, 0.5901, 0.4057, 0.5602, 0.4076, 0.5513, 0.4093, 0.5716, 0.4057, 0.5602, 0.4021, 0.5382, 0.4052, 0.5363, 0.4076, 0.5513, 0.41, 0.5924, 0.4093, 0.5716, 0.4116, 0.5548, 0.4132, 0.5671, 0.4088, 0.5719, 0.4076, 0.5513, 0.4088, 0.5441, 0.4192, 0.5564, 0.4076, 0.5513, 0.4052, 0.5363, 0.4084, 0.5334, 0.4088, 0.5441, 0.3926, 0.5176, 0.4004, 0.5225, 0.4023, 0.5273, 0.3975, 0.5254, 0.4004, 0.5225, 0.4132, 0.5271, 0.4111, 0.5302, 0.4021, 0.5274, 0.4132, 0.5271, 0.4352, 0.5307, 0.4263, 0.5326, 0.4111, 0.5302, 0.3959, 0.5238, 0.4021, 0.5274, 0.402, 0.5326, 0.3961, 0.5315, 0.4023, 0.5273, 0.4111, 0.5302, 0.4084, 0.5334, 0.4052, 0.5363, 0.4111, 0.5302, 0.4263, 0.5326, 0.4191, 0.5338, 0.4084, 0.5334, 0.4184, 0.5347, 0.4122, 0.5441, 0.4084, 0.5334, 0.506, 0.7162, 0.5322, 0.7117, 0.5533, 0.7162, 0.5349, 0.7171, 0.5322, 0.7117, 0.5559, 0.6997, 0.5687, 0.706, 0.5533, 0.7148, 0.5559, 0.6997, 0.5747, 0.6809, 0.5808, 0.6936, 0.5687, 0.706, 0.5352, 0.7194, 0.5533, 0.7148, 0.5748, 0.7208, 0.5675, 0.7279, 0.5533, 0.7162, 0.5687, 0.706, 0.5809, 0.7162, 0.5737, 0.7174, 0.5687, 0.706, 0.5808, 0.6936, 0.5912, 0.7059, 0.5809, 0.7162, 0.5912, 0.631, 0.5921, 0.6599, 0.5912, 0.6781, 0.5867, 0.6572, 0.5921, 0.6599, 0.5943, 0.6898, 0.5924, 0.6987, 0.5907, 0.6784, 0.5943, 0.6898, 0.5979, 0.7118, 0.5948, 0.7137, 0.5924, 0.6987, 0.59, 0.6576, 0.5907, 0.6784, 0.5884, 0.6952, 0.5868, 0.6829, 0.5912, 0.6781, 0.5924, 0.6987, 0.5912, 0.7059, 0.5808, 0.6936, 0.5924, 0.6987, 0.5948, 0.7137, 0.5916, 0.7166, 0.5912, 0.7059, 0.6074, 0.7324, 0.5996, 0.7275, 0.5977, 0.7227, 0.6025, 0.7246, 0.5996, 0.7275, 0.5868, 0.7229, 0.5889, 0.7198, 0.5979, 0.7226, 0.5868, 0.7229, 0.5648, 0.7193, 0.5737, 0.7174, 0.5889, 0.7198, 0.6041, 0.7262, 0.5979, 0.7226, 0.598, 0.7174, 0.6039, 0.7185, 0.5977, 0.7227, 0.5889, 0.7198, 0.5916, 0.7166, 0.5948, 0.7137, 0.5889, 0.7198, 0.5737, 0.7174, 0.5809, 0.7162, 0.5916, 0.7166, 0.5816, 0.7153, 0.5878, 0.7059, 0.5916, 0.7166, 0.3926, 0.7324, 0.3975, 0.7246, 0.4023, 0.7227, 0.4004, 0.7275, 0.3975, 0.7246, 0.4021, 0.7118, 0.4052, 0.7139, 0.4024, 0.7229, 0.4021, 0.7118, 0.4057, 0.6898, 0.4076, 0.6987, 0.4052, 0.7139, 0.3988, 0.7291, 0.4024, 0.7229, 0.4076, 0.723, 0.4065, 0.7289, 0.4023, 0.7227, 0.4052, 0.7139, 0.4084, 0.7166, 0.4113, 0.7198, 0.4052, 0.7139, 0.4076, 0.6987, 0.4088, 0.7059, 0.4084, 0.7166, 0.4088, 0.631, 0.4133, 0.6572, 0.4088, 0.6783, 0.4079, 0.6599, 0.4133, 0.6572, 0.4253, 0.6809, 0.419, 0.6937, 0.4102, 0.6783, 0.4253, 0.6809, 0.4441, 0.6997, 0.4314, 0.7058, 0.419, 0.6937, 0.4056, 0.6602, 0.4102, 0.6783, 0.4042, 0.6998, 0.3971, 0.6925, 0.4088, 0.6783, 0.419, 0.6937, 0.4088, 0.7059, 0.4076, 0.6987, 0.419, 0.6937, 0.4314, 0.7058, 0.4191, 0.7162, 0.4088, 0.7059, 0.494, 0.7162, 0.4651, 0.7171, 0.4469, 0.7162, 0.4678, 0.7117, 0.4651, 0.7171, 0.4352, 0.7193, 0.4263, 0.7174, 0.4466, 0.7157, 0.4352, 0.7193, 0.4132, 0.7229, 0.4113, 0.7198, 0.4263, 0.7174, 0.4674, 0.715, 0.4466, 0.7157, 0.4298, 0.7134, 0.4421, 0.7118, 0.4469, 0.7162, 0.4263, 0.7174, 0.4191, 0.7162, 0.4314, 0.7058, 0.4263, 0.7174, 0.4113, 0.7198, 0.4084, 0.7166, 0.4191, 0.7162, 0.4084, 0.7166, 0.4097, 0.7066, 0.4191, 0.7128, 0.6074, 0.7324, 0.6025, 0.7246, 0.5979, 0.7118, 0.5943, 0.6898, 0.5921, 0.6599, 0.5912, 0.631, 0.5912, 0.619, 0.5921, 0.5901, 0.5943, 0.5602, 0.5979, 0.5382, 0.6025, 0.5254, 0.6074, 0.5176, 0.6074, 0.5176, 0.625, 0.5317, 0.625, 0.7183, 0.6074, 0.7324, 0.41, 0.5924, 0.4132, 0.5671, 0.4132, 0.5671, 0.41, 0.5924, 0.4441, 0.6997, 0.4253, 0.6809, 0.4253, 0.6809, 0.4441, 0.6997, 0.59, 0.6576, 0.5868, 0.6829, 0.5868, 0.6829, 0.59, 0.6576, 0.4441, 0.5503, 0.4678, 0.5383, 0.4678, 0.5383, 0.4441, 0.5503, 0.4174, 0.6198, 0.4216, 0.5955, 0.4323, 0.5742, 0.4492, 0.5573, 0.4705, 0.5466, 0.4948, 0.5424, 0.5052, 0.5424, 0.5295, 0.5466, 0.5508, 0.5573, 0.5677, 0.5742, 0.5784, 0.5955, 0.5826, 0.6198, 0.5826, 0.6302, 0.5784, 0.6545, 0.5677, 0.6758, 0.5508, 0.6927, 0.5295, 0.7034, 0.5052, 0.7076, 0.4948, 0.7076, 0.4705, 0.7034, 0.4492, 0.6927, 0.4323, 0.6758, 0.4216, 0.6545, 0.4174, 0.6302, 0.506, 0.7162, 0.494, 0.7162, 0.494, 0.7162, 0.506, 0.7162, 0.494, 0.5338, 0.506, 0.5338, 0.506, 0.5338, 0.494, 0.5338, 0.4088, 0.631, 0.4088, 0.619, 0.4088, 0.619, 0.4088, 0.631, 0.5912, 0.619, 0.5912, 0.631, 0.5912, 0.631, 0.5912, 0.619, 0.4678, 0.5383, 0.494, 0.5338, 0.494, 0.5338, 0.4678, 0.5383, 0.4133, 0.6572, 0.4088, 0.631, 0.4088, 0.631, 0.4133, 0.6572, 0.4674, 0.715, 0.4421, 0.7118, 0.4421, 0.7118, 0.4674, 0.715, 0.5747, 0.5691, 0.5867, 0.5928, 0.5867, 0.5928, 0.5747, 0.5691, 0.4253, 0.5691, 0.4441, 0.5503, 0.4441, 0.5503, 0.4253, 0.5691, 0.4253, 0.6809, 0.4133, 0.6572, 0.4133, 0.6572, 0.4253, 0.6809, 0.5747, 0.6809, 0.5559, 0.6997, 0.5559, 0.6997, 0.5747, 0.6809, 0.5322, 0.7117, 0.506, 0.7162, 0.506, 0.7162, 0.5322, 0.7117, 0.4088, 0.619, 0.4133, 0.5928, 0.4133, 0.5928, 0.4088, 0.619, 0.494, 0.7162, 0.4678, 0.7117, 0.4678, 0.7117, 0.494, 0.7162, 0.5912, 0.631, 0.5867, 0.6572, 0.5867, 0.6572, 0.5912, 0.631, 0.5867, 0.5928, 0.5912, 0.619, 0.5912, 0.619, 0.5867, 0.5928, 0.506, 0.5338, 0.5322, 0.5383, 0.5322, 0.5383, 0.506, 0.5338, 0.4492, 0.5573, 0.4323, 0.5742, 0.4253, 0.5691, 0.4441, 0.5503, 0.5677, 0.5742, 0.5508, 0.5573, 0.5559, 0.5503, 0.5747, 0.5691, 0.4705, 0.5466, 0.4492, 0.5573, 0.4441, 0.5503, 0.4678, 0.5383, 0.5508, 0.5573, 0.5295, 0.5466, 0.5322, 0.5383, 0.5559, 0.5503, 0.4948, 0.5424, 0.4705, 0.5466, 0.4678, 0.5383, 0.494, 0.5338, 0.5295, 0.5466, 0.5052, 0.5424, 0.506, 0.5338, 0.5322, 0.5383, 0.5826, 0.6198, 0.5784, 0.5955, 0.5867, 0.5928, 0.5912, 0.619, 0.5784, 0.5955, 0.5677, 0.5742, 0.5747, 0.5691, 0.5867, 0.5928, 0.4216, 0.5955, 0.4174, 0.6198, 0.4088, 0.619, 0.4133, 0.5928, 0.4323, 0.5742, 0.4216, 0.5955, 0.4133, 0.5928, 0.4253, 0.5691, 0.5052, 0.7076, 0.5295, 0.7034, 0.5322, 0.7117, 0.506, 0.7162, 0.5295, 0.7034, 0.5508, 0.6927, 0.5559, 0.6997, 0.5322, 0.7117, 0.5508, 0.6927, 0.5677, 0.6758, 0.5747, 0.6809, 0.5559, 0.6997, 0.5784, 0.6545, 0.5826, 0.6302, 0.5912, 0.631, 0.5867, 0.6572, 0.5677, 0.6758, 0.5784, 0.6545, 0.5867, 0.6572, 0.5747, 0.6809, 0.4174, 0.6302, 0.4216, 0.6545, 0.4133, 0.6572, 0.4088, 0.631, 0.4216, 0.6545, 0.4323, 0.6758, 0.4253, 0.6809, 0.4133, 0.6572, 0.4323, 0.6758, 0.4492, 0.6927, 0.4441, 0.6997, 0.4253, 0.6809, 0.4705, 0.7034, 0.4948, 0.7076, 0.494, 0.7162, 0.4678, 0.7117, 0.4492, 0.6927, 0.4705, 0.7034, 0.4678, 0.7117, 0.4441, 0.6997, 0.5052, 0.5424, 0.4948, 0.5424, 0.494, 0.5338, 0.506, 0.5338, 0.4088, 0.631, 0.4088, 0.619, 0.4174, 0.6198, 0.4174, 0.6302, 0.5912, 0.619, 0.5912, 0.631, 0.5826, 0.6302, 0.5826, 0.6198, 0.506, 0.7162, 0.494, 0.7162, 0.4948, 0.7076, 0.5052, 0.7076, 0.5559, 0.5503, 0.5747, 0.5691, 0.5747, 0.5691, 0.5559, 0.5503, 0.6074, 0.5176, 0.6097, 0.5153, 0.6074, 0.5176, 0.6097, 0.5153, 0.625, 0.5158, 0.6074, 0.5176, 0.625, 0.5158, 0.625, 0.5317, 0.6074, 0.5176, 0.375, 0.5317, 0.375, 0.5158, 0.375, 0.5116, 0.375, 0.5158, 0.375, 0.5042, 0.375, 0.5116, 0.375, 0.5042, 0.375, 0.5, 0.375, 0.5116, 0.625, 0.75, 0.6208, 0.75, 0.6134, 0.75, 0.6208, 0.75, 0.6092, 0.75, 0.6134, 0.75, 0.6092, 0.75, 0.5933, 0.75, 0.6134, 0.75, 0.375, 0.75, 0.375, 0.7458, 0.375, 0.7384, 0.375, 0.7458, 0.375, 0.7342, 0.375, 0.7384, 0.375, 0.7342, 0.375, 0.7183, 0.375, 0.7384, 0.375, 0.5317, 0.125, 0.5317, 0.125, 0.5158, 0.375, 0.5158, 0.375, 0.5158, 0.125, 0.5158, 0.125, 0.5, 0.375, 0.5, 0.375, 0.5, 0.375, 0.25, 0.4067, 0.25, 0.4067, 0.5, 0.625, 0.7183, 0.875, 0.7183, 0.875, 0.75, 0.625, 0.75, 0.625, 0.75, 0.625, 1.0, 0.6092, 1.0, 0.6092, 0.75, 0.6092, 0.75, 0.6092, 1.0, 0.5933, 1.0, 0.5933, 0.75, 0.125, 0.7183, 0.375, 0.7183, 0.375, 0.7342, 0.125, 0.7342, 0.125, 0.7342, 0.375, 0.7342, 0.375, 0.75, 0.125, 0.75, 0.375, 1.0, 0.375, 0.75, 0.4067, 0.75, 0.4067, 1.0, 0.875, 0.5317, 0.625, 0.5317, 0.625, 0.5, 0.875, 0.5, 0.625, 0.25, 0.625, 0.5, 0.6092, 0.5, 0.6092, 0.25, 0.6092, 0.25, 0.6092, 0.5, 0.5933, 0.5, 0.5933, 0.25, 0.4067, 0.25, 0.5933, 0.25, 0.5933, 0.5, 0.4067, 0.5, 0.6947, 0.6818, 0.8053, 0.6818, 0.875, 0.7183, 0.625, 0.7183, 0.8053, 0.5682, 0.6947, 0.5682, 0.625, 0.5317, 0.875, 0.5317, 0.8053, 0.6818, 0.8053, 0.5682, 0.875, 0.5317, 0.875, 0.7183, 0.6947, 0.5682, 0.6947, 0.6818, 0.625, 0.7183, 0.625, 0.5317, 0.6947, 0.5682, 0.8053, 0.5682, 0.8053, 0.6818, 0.6947, 0.6818, 0.8053, 0.6818, 0.6947, 0.6818, 0.6947, 0.6818, 0.8053, 0.6818, 0.6947, 0.6818, 0.6947, 0.5682, 0.6947, 0.5682, 0.6947, 0.6818, 0.6947, 0.5682, 0.8053, 0.5682, 0.8053, 0.5682, 0.6947, 0.5682, 0.03125, 0.9665, 0.03125, 0.9764, 0.0, 0.9764, 0.0, 0.9665, 0.9375, 0.9665, 0.9375, 0.9764, 0.9062, 0.9764, 0.9062, 0.9665, 0.9062, 0.9665, 0.9062, 0.9764, 0.875, 0.9764, 0.875, 0.9665, 0.875, 0.9665, 0.875, 0.9764, 0.8438, 0.9764, 0.8438, 0.9665, 0.8438, 0.9665, 0.8438, 0.9764, 0.8125, 0.9764, 0.8125, 0.9665, 0.8125, 0.9665, 0.8125, 0.9764, 0.7813, 0.9765, 0.7812, 0.9665, 0.7812, 0.9665, 0.7812, 0.9765, 0.75, 0.9765, 0.75, 0.9665, 0.75, 0.9665, 0.75, 0.9765, 0.7187, 0.9765, 0.7188, 0.9665, 0.7188, 0.9665, 0.7188, 0.9765, 0.6875, 0.9765, 0.6875, 0.9665, 0.6875, 0.9665, 0.6875, 0.9765, 0.6563, 0.9765, 0.6562, 0.9665, 0.6562, 0.9665, 0.6562, 0.9765, 0.625, 0.9765, 0.625, 0.9665, 0.625, 0.9665, 0.625, 0.9765, 0.5938, 0.9765, 0.5938, 0.9665, 0.5938, 0.9665, 0.5938, 0.9765, 0.5625, 0.9765, 0.5625, 0.9665, 0.5625, 0.9665, 0.5625, 0.9765, 0.5312, 0.9765, 0.5312, 0.9665, 0.5312, 0.9665, 0.5312, 0.9765, 0.5, 0.9765, 0.5, 0.9665, 0.5, 0.9665, 0.5, 0.9765, 0.4688, 0.9765, 0.4688, 0.9665, 0.4688, 0.9665, 0.4688, 0.9765, 0.4375, 0.9765, 0.4375, 0.9665, 0.4375, 0.9665, 0.4375, 0.9765, 0.4062, 0.9765, 0.4062, 0.9665, 0.4062, 0.9665, 0.4063, 0.9765, 0.375, 0.9765, 0.375, 0.9665, 0.375, 0.9665, 0.375, 0.9765, 0.3438, 0.9765, 0.3438, 0.9665, 0.3438, 0.9665, 0.3438, 0.9765, 0.3125, 0.9765, 0.3125, 0.9665, 0.3125, 0.9665, 0.3125, 0.9765, 0.2812, 0.9765, 0.2812, 0.9665, 0.2812, 0.9665, 0.2812, 0.9765, 0.25, 0.9764, 0.25, 0.9665, 0.25, 0.9665, 0.25, 0.9764, 0.2188, 0.9764, 0.2188, 0.9665, 0.2188, 0.9665, 0.2187, 0.9764, 0.1875, 0.9764, 0.1875, 0.9665, 0.1875, 0.9665, 0.1875, 0.9764, 0.1562, 0.9764, 0.1562, 0.9665, 0.1562, 0.9665, 0.1563, 0.9764, 0.125, 0.9764, 0.125, 0.9665, 0.125, 0.9665, 0.125, 0.9764, 0.09375, 0.9764, 0.09375, 0.9665, 0.09375, 0.9665, 0.09375, 0.9764, 0.0625, 0.9764, 0.0625, 0.9665, 0.0625, 0.9665, 0.0625, 0.9764, 0.03125, 0.9764, 0.03125, 0.9665, 0.6875, 1.0, 0.7188, 1.0, 0.7188, 1.0, 0.6875, 1.0, 1.0, 0.9665, 1.0, 0.9764, 0.9688, 0.9764, 0.9688, 0.9665, 0.75, 0.49, 0.7968, 0.4854, 0.8418, 0.4717, 0.8833, 0.4496, 0.9197, 0.4197, 0.9496, 0.3833, 0.9717, 0.3418, 0.9854, 0.2968, 0.99, 0.25, 0.9854, 0.2032, 0.9717, 0.1582, 0.9496, 0.1167, 0.9197, 0.08029, 0.8833, 0.05045, 0.8418, 0.02827, 0.7968, 0.01461, 0.75, 0.01, 0.7032, 0.01461, 0.6582, 0.02827, 0.6167, 0.05045, 0.5803, 0.08029, 0.5504, 0.1167, 0.5283, 0.1582, 0.5146, 0.2032, 0.51, 0.25, 0.5146, 0.2968, 0.5283, 0.3418, 0.5504, 0.3833, 0.5803, 0.4197, 0.6167, 0.4496, 0.6582, 0.4717, 0.7032, 0.4854, 0.03125, 0.5, 0.03125, 0.9665, 0.0, 0.9665, 0.0, 0.5, 0.0625, 0.5, 0.0625, 0.9665, 0.03125, 0.9665, 0.03125, 0.5, 0.09375, 0.5, 0.09375, 0.9665, 0.0625, 0.9665, 0.0625, 0.5, 0.125, 0.5, 0.125, 0.9665, 0.09375, 0.9665, 0.09375, 0.5, 0.1562, 0.5, 0.1562, 0.9665, 0.125, 0.9665, 0.125, 0.5, 0.1875, 0.5, 0.1875, 0.9665, 0.1562, 0.9665, 0.1562, 0.5, 0.2188, 0.5, 0.2188, 0.9665, 0.1875, 0.9665, 0.1875, 0.5, 0.25, 0.5, 0.25, 0.9665, 0.2188, 0.9665, 0.2188, 0.5, 0.2812, 0.5, 0.2812, 0.9665, 0.25, 0.9665, 0.25, 0.5, 0.3125, 0.5, 0.3125, 0.9665, 0.2812, 0.9665, 0.2812, 0.5, 0.3438, 0.5, 0.3438, 0.9665, 0.3125, 0.9665, 0.3125, 0.5, 0.375, 0.5, 0.375, 0.9665, 0.3438, 0.9665, 0.3438, 0.5, 0.4062, 0.5, 0.4062, 0.9665, 0.375, 0.9665, 0.375, 0.5, 0.4375, 0.5, 0.4375, 0.9665, 0.4062, 0.9665, 0.4062, 0.5, 0.4688, 0.5, 0.4688, 0.9665, 0.4375, 0.9665, 0.4375, 0.5, 0.5, 0.5, 0.5, 0.9665, 0.4688, 0.9665, 0.4688, 0.5, 0.5312, 0.5, 0.5312, 0.9665, 0.5, 0.9665, 0.5, 0.5, 0.5625, 0.5, 0.5625, 0.9665, 0.5312, 0.9665, 0.5312, 0.5, 0.5938, 0.5, 0.5938, 0.9665, 0.5625, 0.9665, 0.5625, 0.5, 0.625, 0.5, 0.625, 0.9665, 0.5938, 0.9665, 0.5938, 0.5, 0.6562, 0.5, 0.6562, 0.9665, 0.625, 0.9665, 0.625, 0.5, 0.6875, 0.5, 0.6875, 0.9665, 0.6562, 0.9665, 0.6562, 0.5, 0.7188, 0.5, 0.7188, 0.9665, 0.6875, 0.9665, 0.6875, 0.5, 0.75, 0.5, 0.75, 0.9665, 0.7188, 0.9665, 0.7188, 0.5, 0.7812, 0.5, 0.7812, 0.9665, 0.75, 0.9665, 0.75, 0.5, 0.8125, 0.5, 0.8125, 0.9665, 0.7812, 0.9665, 0.7812, 0.5, 0.8438, 0.5, 0.8438, 0.9665, 0.8125, 0.9665, 0.8125, 0.5, 0.875, 0.5, 0.875, 0.9665, 0.8438, 0.9665, 0.8438, 0.5, 0.9062, 0.5, 0.9062, 0.9665, 0.875, 0.9665, 0.875, 0.5, 0.9375, 0.5, 0.9375, 0.9665, 0.9062, 0.9665, 0.9062, 0.5, 0.9688, 0.5, 0.9688, 0.9665, 0.9375, 0.9665, 0.9375, 0.5, 1.0, 0.5, 1.0, 0.9665, 0.9688, 0.9665, 0.9688, 0.5, 0.9688, 0.9665, 0.9687, 0.9764, 0.9375, 0.9764, 0.9375, 0.9665, 0.0625, 0.9899, 0.0625, 1.0, 0.03125, 1.0, 0.03125, 0.9899, 0.09375, 0.9899, 0.09375, 1.0, 0.0625, 1.0, 0.0625, 0.9899, 0.125, 0.9899, 0.125, 1.0, 0.09375, 1.0, 0.09375, 0.9899, 0.1562, 0.9899, 0.1562, 1.0, 0.125, 1.0, 0.125, 0.9899, 0.1875, 0.99, 0.1875, 1.0, 0.1562, 1.0, 0.1563, 0.9899, 0.2188, 0.99, 0.2188, 1.0, 0.1875, 1.0, 0.1875, 0.99, 0.25, 0.99, 0.25, 1.0, 0.2188, 1.0, 0.2188, 0.99, 0.2812, 0.9901, 0.2812, 1.0, 0.25, 1.0, 0.25, 0.99, 0.3125, 0.9901, 0.3125, 1.0, 0.2812, 1.0, 0.2813, 0.9901, 0.3438, 0.9901, 0.3438, 1.0, 0.3125, 1.0, 0.3125, 0.9901, 0.375, 0.9901, 0.375, 1.0, 0.3438, 1.0, 0.3437, 0.9901, 0.4062, 0.9901, 0.4062, 1.0, 0.375, 1.0, 0.375, 0.9901, 0.4375, 0.9902, 0.4375, 1.0, 0.4062, 1.0, 0.4062, 0.9901, 0.4688, 0.9902, 0.4688, 1.0, 0.4375, 1.0, 0.4375, 0.9902, 0.5, 0.9902, 0.5, 1.0, 0.4688, 1.0, 0.4688, 0.9902, 0.5312, 0.9902, 0.5312, 1.0, 0.5, 1.0, 0.5, 0.9902, 0.5625, 0.9902, 0.5625, 1.0, 0.5312, 1.0, 0.5312, 0.9902, 0.5938, 0.9902, 0.5938, 1.0, 0.5625, 1.0, 0.5625, 0.9902, 0.625, 0.9901, 0.625, 1.0, 0.5938, 1.0, 0.5938, 0.9902, 0.6562, 0.9901, 0.6562, 1.0, 0.625, 1.0, 0.625, 0.9901, 0.6875, 0.9901, 0.6875, 1.0, 0.6562, 1.0, 0.6562, 0.9901, 0.7188, 0.9901, 0.7188, 1.0, 0.6875, 1.0, 0.6875, 0.9901, 0.75, 0.9901, 0.75, 1.0, 0.7188, 1.0, 0.7187, 0.9901, 0.7812, 0.99, 0.7812, 1.0, 0.75, 1.0, 0.75, 0.9901, 0.8125, 0.99, 0.8125, 1.0, 0.7812, 1.0, 0.7812, 0.99, 0.8438, 0.99, 0.8438, 1.0, 0.8125, 1.0, 0.8125, 0.99, 0.875, 0.9899, 0.875, 1.0, 0.8438, 1.0, 0.8438, 0.99, 0.9062, 0.9899, 0.9062, 1.0, 0.875, 1.0, 0.875, 0.9899, 0.9375, 0.9899, 0.9375, 1.0, 0.9062, 1.0, 0.9062, 0.9899, 0.9688, 0.9899, 0.9688, 1.0, 0.9375, 1.0, 0.9375, 0.9899, 1.0, 0.9899, 1.0, 1.0, 0.9688, 1.0, 0.9688, 0.9899, 0.03125, 0.9899, 0.0, 0.9899, 0.001537, 0.9832, 0.03123, 0.9832, 0.03123, 0.9832, 0.001537, 0.9832, 0.0, 0.9764, 0.03125, 0.9764, 0.0625, 0.9899, 0.03125, 0.9899, 0.03123, 0.9832, 0.06246, 0.9832, 0.06246, 0.9832, 0.03123, 0.9832, 0.03125, 0.9764, 0.0625, 0.9764, 0.09375, 0.9899, 0.0625, 0.9899, 0.06246, 0.9832, 0.09369, 0.9832, 0.09369, 0.9832, 0.06246, 0.9832, 0.0625, 0.9764, 0.09375, 0.9764, 0.125, 0.9899, 0.09375, 0.9899, 0.09369, 0.9832, 0.1249, 0.9832, 0.1249, 0.9832, 0.09369, 0.9832, 0.09375, 0.9764, 0.125, 0.9764, 0.1562, 0.9899, 0.125, 0.9899, 0.1249, 0.9832, 0.1562, 0.9832, 0.1562, 0.9832, 0.1249, 0.9832, 0.125, 0.9764, 0.1563, 0.9764, 0.1875, 0.99, 0.1563, 0.9899, 0.1562, 0.9832, 0.1874, 0.9832, 0.1874, 0.9832, 0.1562, 0.9832, 0.1562, 0.9764, 0.1875, 0.9764, 0.2188, 0.99, 0.1875, 0.99, 0.1874, 0.9832, 0.2187, 0.9832, 0.2187, 0.9832, 0.1874, 0.9832, 0.1875, 0.9764, 0.2187, 0.9764, 0.25, 0.99, 0.2188, 0.99, 0.2187, 0.9832, 0.25, 0.9832, 0.25, 0.9832, 0.2187, 0.9832, 0.2188, 0.9764, 0.25, 0.9764, 0.2812, 0.9901, 0.25, 0.99, 0.25, 0.9832, 0.2813, 0.9832, 0.2813, 0.9832, 0.25, 0.9832, 0.25, 0.9764, 0.2812, 0.9765, 0.3125, 0.9901, 0.2813, 0.9901, 0.2813, 0.9832, 0.3125, 0.9832, 0.3125, 0.9832, 0.2813, 0.9832, 0.2812, 0.9765, 0.3125, 0.9765, 0.3438, 0.9901, 0.3125, 0.9901, 0.3125, 0.9832, 0.3438, 0.9832, 0.3438, 0.9832, 0.3125, 0.9832, 0.3125, 0.9765, 0.3438, 0.9765, 0.375, 0.9901, 0.3437, 0.9901, 0.3438, 0.9832, 0.3751, 0.9832, 0.3751, 0.9832, 0.3438, 0.9832, 0.3438, 0.9765, 0.375, 0.9765, 0.4062, 0.9901, 0.375, 0.9901, 0.3751, 0.9832, 0.4063, 0.9832, 0.4063, 0.9832, 0.3751, 0.9832, 0.375, 0.9765, 0.4063, 0.9765, 0.4375, 0.9902, 0.4062, 0.9901, 0.4063, 0.9832, 0.4376, 0.9832, 0.4376, 0.9832, 0.4063, 0.9832, 0.4062, 0.9765, 0.4375, 0.9765, 0.4688, 0.9902, 0.4375, 0.9902, 0.4376, 0.9832, 0.4688, 0.9832, 0.4688, 0.9832, 0.4376, 0.9832, 0.4375, 0.9765, 0.4688, 0.9765, 0.5, 0.9902, 0.4688, 0.9902, 0.4688, 0.9832, 0.5, 0.9832, 0.5, 0.9832, 0.4688, 0.9832, 0.4688, 0.9765, 0.5, 0.9765, 0.5312, 0.9902, 0.5, 0.9902, 0.5, 0.9832, 0.5312, 0.9832, 0.5312, 0.9832, 0.5, 0.9832, 0.5, 0.9765, 0.5312, 0.9765, 0.5625, 0.9902, 0.5312, 0.9902, 0.5312, 0.9832, 0.5625, 0.9832, 0.5625, 0.9832, 0.5312, 0.9832, 0.5312, 0.9765, 0.5625, 0.9765, 0.5938, 0.9902, 0.5625, 0.9902, 0.5625, 0.9832, 0.5937, 0.9832, 0.5937, 0.9832, 0.5625, 0.9832, 0.5625, 0.9765, 0.5938, 0.9765, 0.625, 0.9901, 0.5938, 0.9902, 0.5937, 0.9832, 0.6249, 0.9832, 0.6249, 0.9832, 0.5937, 0.9832, 0.5938, 0.9765, 0.625, 0.9765, 0.6562, 0.9901, 0.625, 0.9901, 0.6249, 0.9832, 0.6562, 0.9832, 0.6562, 0.9832, 0.6249, 0.9832, 0.625, 0.9765, 0.6562, 0.9765, 0.6875, 0.9901, 0.6562, 0.9901, 0.6562, 0.9832, 0.6874, 0.9832, 0.6874, 0.9832, 0.6562, 0.9832, 0.6563, 0.9765, 0.6875, 0.9765, 0.7188, 0.9901, 0.6875, 0.9901, 0.6874, 0.9832, 0.7187, 0.9832, 0.7187, 0.9832, 0.6874, 0.9832, 0.6875, 0.9765, 0.7188, 0.9765, 0.75, 0.9901, 0.7187, 0.9901, 0.7187, 0.9832, 0.75, 0.9832, 0.75, 0.9832, 0.7187, 0.9832, 0.7187, 0.9765, 0.75, 0.9765, 0.7812, 0.99, 0.75, 0.9901, 0.75, 0.9832, 0.7813, 0.9832, 0.7813, 0.9832, 0.75, 0.9832, 0.75, 0.9765, 0.7812, 0.9765, 0.8125, 0.99, 0.7812, 0.99, 0.7813, 0.9832, 0.8125, 0.9832, 0.8125, 0.9832, 0.7813, 0.9832, 0.7813, 0.9765, 0.8125, 0.9764, 0.8438, 0.99, 0.8125, 0.99, 0.8125, 0.9832, 0.8438, 0.9832, 0.8438, 0.9832, 0.8125, 0.9832, 0.8125, 0.9764, 0.8438, 0.9764, 0.875, 0.9899, 0.8438, 0.99, 0.8438, 0.9832, 0.8751, 0.9832, 0.8751, 0.9832, 0.8438, 0.9832, 0.8438, 0.9764, 0.875, 0.9764, 0.9062, 0.9899, 0.875, 0.9899, 0.8751, 0.9832, 0.9063, 0.9832, 0.9063, 0.9832, 0.8751, 0.9832, 0.875, 0.9764, 0.9062, 0.9764, 0.9375, 0.9899, 0.9062, 0.9899, 0.9063, 0.9832, 0.9375, 0.9832, 0.9375, 0.9832, 0.9063, 0.9832, 0.9062, 0.9764, 0.9375, 0.9764, 0.9688, 0.9899, 0.9375, 0.9899, 0.9375, 0.9832, 0.9688, 0.9832, 0.9688, 0.9832, 0.9375, 0.9832, 0.9375, 0.9764, 0.9687, 0.9764, 1.0, 0.9899, 0.9688, 0.9899, 0.9688, 0.9832, 0.9985, 0.9832, 0.9985, 0.9832, 0.9688, 0.9832, 0.9688, 0.9764, 1.0, 0.9764, 0.03125, 0.9899, 0.03125, 1.0, 0.0, 1.0, 0.0, 0.9899, 0.2968, 0.4854, 0.25, 0.49, 0.2032, 0.4854, 0.1582, 0.4717, 0.1167, 0.4496, 0.08029, 0.4197, 0.05045, 0.3833, 0.02827, 0.3418, 0.01461, 0.2968, 0.01, 0.25, 0.01461, 0.2032, 0.02827, 0.1582, 0.05045, 0.1167, 0.08029, 0.08029, 0.1167, 0.05045, 0.1582, 0.02827, 0.2032, 0.01461, 0.25, 0.01, 0.2968, 0.01461, 0.3418, 0.02827, 0.3833, 0.05045, 0.4197, 0.08029, 0.4496, 0.1167, 0.4717, 0.1582, 0.4854, 0.2032, 0.49, 0.25, 0.4854, 0.2968, 0.4717, 0.3418, 0.4496, 0.3833, 0.4197, 0.4197, 0.3833, 0.4496, 0.3418, 0.4717, 0.4062, 1.0, 0.4375, 1.0, 0.4375, 1.0, 0.4062, 1.0, 0.125, 1.0, 0.1562, 1.0, 0.1562, 1.0, 0.125, 1.0, 0.8125, 1.0, 0.8438, 1.0, 0.8438, 1.0, 0.8125, 1.0, 0.5312, 1.0, 0.5625, 1.0, 0.5625, 1.0, 0.5312, 1.0, 0.25, 1.0, 0.2812, 1.0, 0.2812, 1.0, 0.25, 1.0, 0.9375, 1.0, 0.9688, 1.0, 0.9688, 1.0, 0.9375, 1.0, 0.6562, 1.0, 0.6875, 1.0, 0.6875, 1.0, 0.6562, 1.0, 0.375, 1.0, 0.4062, 1.0, 0.4062, 1.0, 0.375, 1.0, 0.09375, 1.0, 0.125, 1.0, 0.125, 1.0, 0.09375, 1.0, 0.7812, 1.0, 0.8125, 1.0, 0.8125, 1.0, 0.7812, 1.0, 0.5, 1.0, 0.5312, 1.0, 0.5312, 1.0, 0.5, 1.0, 0.2188, 1.0, 0.25, 1.0, 0.25, 1.0, 0.2188, 1.0, 0.9062, 1.0, 0.9375, 1.0, 0.9375, 1.0, 0.9062, 1.0, 0.625, 1.0, 0.6562, 1.0, 0.6562, 1.0, 0.625, 1.0, 0.3438, 1.0, 0.375, 1.0, 0.375, 1.0, 0.3438, 1.0, 0.0625, 1.0, 0.09375, 1.0, 0.09375, 1.0, 0.0625, 1.0, 0.75, 1.0, 0.7812, 1.0, 0.7812, 1.0, 0.75, 1.0, 0.4688, 1.0, 0.5, 1.0, 0.5, 1.0, 0.4688, 1.0, 0.1875, 1.0, 0.2188, 1.0, 0.2188, 1.0, 0.1875, 1.0, 0.875, 1.0, 0.9062, 1.0, 0.9062, 1.0, 0.875, 1.0, 0.5938, 1.0, 0.625, 1.0, 0.625, 1.0, 0.5938, 1.0, 0.3125, 1.0, 0.3438, 1.0, 0.3438, 1.0, 0.3125, 1.0, 0.03125, 1.0, 0.0625, 1.0, 0.0625, 1.0, 0.03125, 1.0, 0.7188, 1.0, 0.75, 1.0, 0.75, 1.0, 0.7188, 1.0, 0.4375, 1.0, 0.4688, 1.0, 0.4688, 1.0, 0.4375, 1.0, 0.1562, 1.0, 0.1875, 1.0, 0.1875, 1.0, 0.1562, 1.0, 0.8438, 1.0, 0.875, 1.0, 0.875, 1.0, 0.8438, 1.0, 0.5625, 1.0, 0.5938, 1.0, 0.5938, 1.0, 0.5625, 1.0, 0.2812, 1.0, 0.3125, 1.0, 0.3125, 1.0, 0.2812, 1.0, 0.0, 1.0, 0.03125, 1.0, 0.03125, 1.0, 0.0, 1.0, 0.9688, 1.0, 1.0, 1.0, 1.0, 1.0, 0.9688, 1.0])
me_cube.materials.append(mat_material)
me_cube.materials.append(mat_material_001)
me_cube.materials.append(mat_material_002)
me_cube.use_mirror_vertex_groups = False
me_cube.update()

# ---- objects
ob_cube = bpy.data.objects.new('Cube', me_cube)

# ---- transforms, parenting, visibility, modifiers, constraints
ob_cube.location = (0.0, 0.0, 0.0)
ob_cube.lock_rotations_4d = False
ob_cube.empty_display_type = 'ARROWS'
ob_cube.lineart.crease_threshold = 0.0

# ---- collection membership
col_collection.objects.link(ob_cube)

# ---- scene / render settings (as saved in the file)
scene.frame_start = 1; scene.frame_end = 250; scene.frame_set(1)
scene.render.engine = 'BLENDER_EEVEE_NEXT'
scene.cycles.sampling_pattern = 'TABULATED_SOBOL'
scene.view_settings.view_transform = 'Filmic'
bpy.context.view_layer.update()

# ---- added for rendering (the .blend has no active camera and no usable light): camera, sun
cam_auto = bpy.data.cameras.new('AutoCamera')
cam_auto.lens = 50.0
cam_auto.sensor_width = 36.0
cam_auto.clip_end = 1000.0
ob_auto_camera = bpy.data.objects.new('AutoCamera', cam_auto)
scene.collection.objects.link(ob_auto_camera)
ob_auto_camera.location = (3.8869, -4.63489, 3.66847)
ob_auto_camera.rotation_euler = (1.09748, -7.21219e-08, 0.694738)
scene.camera = ob_auto_camera
light_auto_sun = bpy.data.lights.new('AutoSun', 'SUN')
light_auto_sun.energy = 3.0
light_auto_sun.angle = 0.0523599
ob_auto_sun = bpy.data.objects.new('AutoSun', light_auto_sun)
scene.collection.objects.link(ob_auto_sun)
ob_auto_sun.rotation_euler = (0.872665, 0.174533, 0.523599)
bpy.context.view_layer.update()
